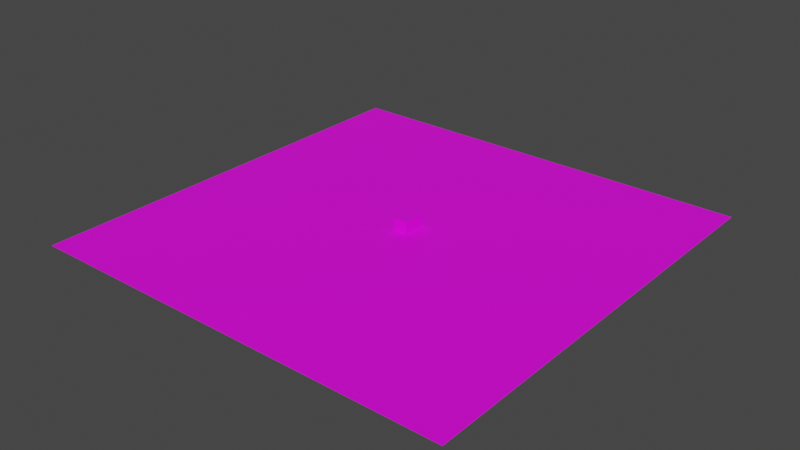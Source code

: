 # Source: nk_test.blend  (saved by Blender 4.0.36; exported with 4.5.12 LTS)
import bpy
from mathutils import Matrix  # noqa: F401  (used for matrix-valued properties, if any)

bpy.ops.wm.read_factory_settings(use_empty=True)
scene = bpy.context.scene
scene.name = 'Scene'

# ---- collections
col_collection = bpy.data.collections.new('Collection'); scene.collection.children.link(col_collection)

# ---- images (referenced by path relative to the original .blend; pixels are not part of the script)
import os
ASSET_DIR = os.environ.get("B2B_ASSET_DIR", "")  # directory of the original .blend (textures are referenced by path, not embedded)
HERE = os.path.dirname(os.path.abspath(__file__))  # packed textures are extracted next to this script under _unpacked/

def load_image(name, relpath, width, height, colorspace="sRGB"):
    """Load a texture the original file referenced (path relative to the .blend, or extracted next to this script)."""
    p = next((c for c in (os.path.join(HERE, relpath), os.path.join(ASSET_DIR, relpath)) if relpath and os.path.exists(c)), "")
    if p:
        img = bpy.data.images.load(p, check_existing=True)
        img.name = name
    else:  # same state as the original file: an image datablock whose file is absent (Cycles renders it pink)
        img = bpy.data.images.new(name, width, height)
        img.source = "FILE"
        img.filepath = "//" + (relpath or name)
    img.colorspace_settings.name = colorspace
    return img
img_grass_png_001 = load_image('grass.png.001', 'grass.png', 1024, 1024, 'sRGB')
img_brick_png_001 = load_image('brick.png.001', 'brick.png', 1024, 1024, 'sRGB')
img_stone_png_001 = load_image('stone.png.001', 'stone.png', 1024, 1024, 'sRGB')

# ---- materials (node trees are filled in below, after node groups)
mat_grass = bpy.data.materials.new('grass')
mat_grass.alpha_threshold = 0.0
mat_grass.use_transparent_shadow = False
mat_grass.roughness = 0.5
mat_grass.line_color = (0.0, 0.0, 0.0, 1.0)
mat_brick = bpy.data.materials.new('brick')
mat_brick.use_transparent_shadow = False
mat_stone = bpy.data.materials.new('stone')
mat_stone.use_transparent_shadow = False

# ---- material node trees
mat_grass.use_nodes = True; mat_grass.node_tree.nodes.clear()
_N = mat_grass.node_tree.nodes; _L = mat_grass.node_tree.links
n0 = _N.new('ShaderNodeOutputMaterial'); n0.name = 'Material Output'; n0.location = (300, 300)
n1 = _N.new('ShaderNodeBsdfPrincipled'); n1.name = 'Principled BSDF'; n1.location = (10, 300)
n1.distribution = 'GGX'
n1.subsurface_method = 'RANDOM_WALK_SKIN'
n1.inputs[3].default_value = 1.45
n1.inputs[27].default_value = (0.0, 0.0, 0.0, 1.0)
n1.inputs[28].default_value = 1.0
n2 = _N.new('ShaderNodeTexImage'); n2.name = 'Image Texture'; n2.location = (-280, 280)
n2.image = img_grass_png_001
_L.new(n1.outputs[0], n0.inputs[0])
_L.new(n2.outputs[0], n1.inputs[0])
n0.is_active_output = True
mat_brick.use_nodes = True; mat_brick.node_tree.nodes.clear()
_N = mat_brick.node_tree.nodes; _L = mat_brick.node_tree.links
n0 = _N.new('ShaderNodeBsdfPrincipled'); n0.name = 'Principled BSDF'; n0.location = (10, 300)
n0.distribution = 'GGX'
n0.subsurface_method = 'RANDOM_WALK_SKIN'
n0.inputs[3].default_value = 1.45
n0.inputs[27].default_value = (0.0, 0.0, 0.0, 1.0)
n0.inputs[28].default_value = 1.0
n1 = _N.new('ShaderNodeOutputMaterial'); n1.name = 'Material Output'; n1.location = (300, 300)
n2 = _N.new('ShaderNodeTexImage'); n2.name = 'Image Texture'; n2.location = (-280, 280)
n2.image = img_brick_png_001
_L.new(n0.outputs[0], n1.inputs[0])
_L.new(n2.outputs[0], n0.inputs[0])
n1.is_active_output = True
mat_stone.use_nodes = True; mat_stone.node_tree.nodes.clear()
_N = mat_stone.node_tree.nodes; _L = mat_stone.node_tree.links
n0 = _N.new('ShaderNodeBsdfPrincipled'); n0.name = 'Principled BSDF'; n0.location = (10, 300)
n0.distribution = 'GGX'
n0.subsurface_method = 'RANDOM_WALK_SKIN'
n0.inputs[3].default_value = 1.45
n0.inputs[27].default_value = (0.0, 0.0, 0.0, 1.0)
n0.inputs[28].default_value = 1.0
n1 = _N.new('ShaderNodeOutputMaterial'); n1.name = 'Material Output'; n1.location = (300, 300)
n2 = _N.new('ShaderNodeTexImage'); n2.name = 'Image Texture'; n2.location = (-280, 280)
n2.image = img_stone_png_001
_L.new(n0.outputs[0], n1.inputs[0])
_L.new(n2.outputs[0], n0.inputs[0])
n1.is_active_output = True

# ---- world
world_world = bpy.data.worlds.new('World'); scene.world = world_world
world_world.use_nodes = True; world_world.node_tree.nodes.clear()
_N = world_world.node_tree.nodes; _L = world_world.node_tree.links
n0 = _N.new('ShaderNodeOutputWorld'); n0.name = 'World Output'; n0.location = (300, 300)
n1 = _N.new('ShaderNodeBackground'); n1.name = 'Background'; n1.location = (10, 300)
n1.inputs[0].default_value = (0.05088, 0.05088, 0.05088, 1.0)
_L.new(n1.outputs[0], n0.inputs[0])
n0.is_active_output = True
world_world.color = (0.05088, 0.05088, 0.05088)
world_world.use_sun_shadow = False
world_world.sun_shadow_jitter_overblur = 0.0

# ---- meshes
me_plane = bpy.data.meshes.new('Plane')
me_plane.from_pydata([(-1.0, -1.0, 0.0), (1.0, -1.0, 0.0), (-1.0, 1.0, 0.0), (1.0, 1.0, 0.0)], [], [(0, 1, 3, 2)])
_uv = me_plane.uv_layers.new(name='UVMap')
_uv.uv.foreach_set('vector', [0.0, 0.0, 1.0, 0.0, 1.0, 1.0, 0.0, 1.0])
me_plane.materials.append(mat_grass)
me_plane.update()
me_cube_015 = bpy.data.meshes.new('Cube.015')
me_cube_015.from_pydata([(-1.0, -1.0, -1.0), (-1.0, 1.0, -1.0), (6.0, -1.0, -1.0), (6.0, -1.0, 1.0), (6.0, 1.0, -1.0), (6.0, 1.0, 1.0), (8.0, -1.0, -1.0), (8.0, -1.0, 1.0), (8.0, 1.0, -1.0), (8.0, 1.0, 1.0), (6.0, -9.0, -1.0), (6.0, -9.0, 1.0), (8.0, -9.0, -1.0), (8.0, -9.0, 1.0), (6.0, -11.0, -1.0), (6.0, -11.0, 1.0), (8.0, -11.0, -1.0), (8.0, -11.0, 1.0), (-4.0, -9.0, -1.0), (-4.0, -9.0, 3.0), (-4.0, -11.0, -1.0), (-4.0, -11.0, 3.0), (-6.0, -9.0, -1.0), (-6.0, -9.0, 3.0), (-6.0, -11.0, -1.0), (-6.0, -11.0, 3.0), (-4.0, -1.0, -1.0), (-4.0, -1.0, 5.0), (-6.0, -1.0, -1.0), (-6.0, -1.0, 5.0), (-4.0, 1.0, -1.0), (-4.0, 1.0, 5.0), (-6.0, 1.0, -1.0), (-6.0, 1.0, 5.0)], [], [(4, 1, 5), (0, 3, 5, 1), (5, 3, 7, 9), (1, 4, 2, 0), (3, 0, 2), (8, 9, 7, 6), (4, 5, 9, 8), (6, 7, 13, 12), (2, 4, 8, 6), (13, 11, 15, 17), (7, 3, 11, 13), (3, 2, 10, 11), (2, 6, 12, 10), (15, 14, 16, 17), (11, 10, 18, 19), (10, 12, 16, 14), (12, 13, 17, 16), (20, 21, 25, 24), (10, 14, 20, 18), (15, 11, 19, 21), (14, 15, 21, 20), (23, 22, 24, 25), (21, 19, 23, 25), (22, 23, 29, 28), (18, 20, 24, 22), (26, 28, 32, 30), (18, 22, 28, 26), (19, 18, 26, 27), (23, 19, 27, 29), (31, 30, 32, 33), (28, 29, 33, 32), (29, 27, 31, 33), (27, 26, 30, 31)])
_uv = me_cube_015.uv_layers.new(name='UVMap')
_uv.uv.foreach_set('vector', [0.375, 0.5, 0.125, 0.5, 0.625, 0.5, 0.125, 0.75, 0.625, 0.75, 0.625, 0.5, 0.125, 0.5, 0.625, 0.5, 0.625, 0.75, 0.625, 0.75, 0.625, 0.5, 0.125, 0.5, 0.375, 0.5, 0.375, 0.75, 0.125, 0.75, 0.625, 0.75, 0.125, 0.75, 0.375, 0.75, 0.375, 0.5, 0.625, 0.5, 0.625, 0.75, 0.375, 0.75, 0.375, 0.5, 0.625, 0.5, 0.625, 0.5, 0.375, 0.5, 0.375, 0.75, 0.625, 0.75, 0.625, 0.75, 0.375, 0.75, 0.375, 0.75, 0.375, 0.5, 0.375, 0.5, 0.375, 0.75, 0.625, 0.75, 0.625, 0.75, 0.625, 0.75, 0.625, 0.75, 0.625, 0.75, 0.625, 0.75, 0.625, 0.75, 0.625, 0.75, 0.625, 0.75, 0.375, 0.75, 0.375, 0.75, 0.625, 0.75, 0.375, 0.75, 0.375, 0.75, 0.375, 0.75, 0.375, 0.75, 0.625, 0.75, 0.375, 0.75, 0.375, 0.75, 0.625, 0.75, 0.625, 0.75, 0.375, 0.75, 0.375, 0.75, 0.625, 0.75, 0.375, 0.75, 0.375, 0.75, 0.375, 0.75, 0.375, 0.75, 0.375, 0.75, 0.625, 0.75, 0.625, 0.75, 0.375, 0.75, 0.375, 0.75, 0.625, 0.75, 0.625, 0.75, 0.375, 0.75, 0.375, 0.75, 0.375, 0.75, 0.375, 0.75, 0.375, 0.75, 0.625, 0.75, 0.625, 0.75, 0.625, 0.75, 0.625, 0.75, 0.375, 0.75, 0.625, 0.75, 0.625, 0.75, 0.375, 0.75, 0.625, 0.75, 0.375, 0.75, 0.375, 0.75, 0.625, 0.75, 0.625, 0.75, 0.625, 0.75, 0.625, 0.75, 0.625, 0.75, 0.375, 0.75, 0.625, 0.75, 0.625, 0.75, 0.375, 0.75, 0.375, 0.75, 0.375, 0.75, 0.375, 0.75, 0.375, 0.75, 0.375, 0.75, 0.375, 0.75, 0.375, 0.75, 0.375, 0.75, 0.375, 0.75, 0.375, 0.75, 0.375, 0.75, 0.375, 0.75, 0.625, 0.75, 0.375, 0.75, 0.375, 0.75, 0.625, 0.75, 0.625, 0.75, 0.625, 0.75, 0.625, 0.75, 0.625, 0.75, 0.625, 0.75, 0.375, 0.75, 0.375, 0.75, 0.625, 0.75, 0.375, 0.75, 0.625, 0.75, 0.625, 0.75, 0.375, 0.75, 0.625, 0.75, 0.625, 0.75, 0.625, 0.75, 0.625, 0.75, 0.625, 0.75, 0.375, 0.75, 0.375, 0.75, 0.625, 0.75])
me_cube_015.materials.append(mat_brick)
me_cube_015.update()
me_cube_016 = bpy.data.meshes.new('Cube.016')
me_cube_016.from_pydata([(-2.0, -4.0, -1.0), (-2.0, -4.0, 5.0), (-2.0, 8.0, -1.0), (-2.0, 8.0, 5.0), (12.0, -4.0, -1.0), (12.0, -4.0, 5.0), (12.0, 8.0, -1.0), (12.0, 8.0, 5.0)], [], [(0, 1, 3, 2), (2, 3, 7, 6), (6, 7, 5, 4), (4, 5, 1, 0), (2, 6, 4, 0), (7, 3, 1, 5)])
_uv = me_cube_016.uv_layers.new(name='UVMap')
_uv.uv.foreach_set('vector', [0.375, 0.0, 0.625, 0.0, 0.625, 0.25, 0.375, 0.25, 0.375, 0.25, 0.625, 0.25, 0.625, 0.5, 0.375, 0.5, 0.375, 0.5, 0.625, 0.5, 0.625, 0.75, 0.375, 0.75, 0.375, 0.75, 0.625, 0.75, 0.625, 1.0, 0.375, 1.0, 0.125, 0.5, 0.375, 0.5, 0.375, 0.75, 0.125, 0.75, 0.625, 0.5, 0.875, 0.5, 0.875, 0.75, 0.625, 0.75])
me_cube_016.materials.append(mat_stone)
me_cube_016.update()
me_cube_017 = bpy.data.meshes.new('Cube.017')
me_cube_017.from_pydata([(-1.0, -1.0, -1.0), (-1.0, -1.0, -0.5), (-1.0, 9.0, -1.0), (-1.0, 9.0, -0.5), (0.0, -1.0, -1.0), (0.0, -1.0, -0.5), (0.0, 9.0, -1.0), (0.0, 9.0, -0.5), (-1.0, 10.0, -1.0), (-1.0, 10.0, -0.5), (0.0, 10.0, -1.0), (0.0, 10.0, -0.5), (12.0, 9.0, -1.0), (12.0, 9.0, -0.5), (12.0, 10.0, -1.0), (12.0, 10.0, -0.5), (13.0, 9.0, -1.0), (13.0, 9.0, -0.5), (13.0, 10.0, -1.0), (13.0, 10.0, -0.5), (12.0, -1.0, -1.0), (12.0, -1.0, -0.5), (13.0, -1.0, -1.0), (13.0, -1.0, -0.5)], [], [(0, 1, 3, 2), (3, 7, 11, 9), (6, 7, 5, 4), (4, 5, 1, 0), (2, 6, 4, 0), (7, 3, 1, 5), (8, 9, 11, 10), (2, 3, 9, 8), (11, 7, 13, 15), (6, 2, 8, 10), (13, 12, 20, 21), (6, 10, 14, 12), (7, 6, 12, 13), (10, 11, 15, 14), (17, 16, 18, 19), (12, 14, 18, 16), (14, 15, 19, 18), (15, 13, 17, 19), (21, 20, 22, 23), (12, 16, 22, 20), (16, 17, 23, 22), (17, 13, 21, 23)])
_uv = me_cube_017.uv_layers.new(name='UVMap')
_uv.uv.foreach_set('vector', [0.375, 0.0, 0.625, 0.0, 0.625, 0.25, 0.375, 0.25, 0.875, 0.5, 0.625, 0.5, 0.625, 0.5, 0.875, 0.5, 0.375, 0.5, 0.625, 0.5, 0.625, 0.75, 0.375, 0.75, 0.375, 0.75, 0.625, 0.75, 0.625, 1.0, 0.375, 1.0, 0.125, 0.5, 0.375, 0.5, 0.375, 0.75, 0.125, 0.75, 0.625, 0.5, 0.875, 0.5, 0.875, 0.75, 0.625, 0.75, 0.375, 0.25, 0.625, 0.25, 0.625, 0.5, 0.375, 0.5, 0.375, 0.25, 0.625, 0.25, 0.625, 0.25, 0.375, 0.25, 0.625, 0.5, 0.625, 0.5, 0.625, 0.5, 0.625, 0.5, 0.375, 0.5, 0.125, 0.5, 0.125, 0.5, 0.375, 0.5, 0.625, 0.5, 0.375, 0.5, 0.375, 0.5, 0.625, 0.5, 0.375, 0.5, 0.375, 0.5, 0.375, 0.5, 0.375, 0.5, 0.625, 0.5, 0.375, 0.5, 0.375, 0.5, 0.625, 0.5, 0.375, 0.5, 0.625, 0.5, 0.625, 0.5, 0.375, 0.5, 0.625, 0.5, 0.375, 0.5, 0.375, 0.5, 0.625, 0.5, 0.375, 0.5, 0.375, 0.5, 0.375, 0.5, 0.375, 0.5, 0.375, 0.5, 0.625, 0.5, 0.625, 0.5, 0.375, 0.5, 0.625, 0.5, 0.625, 0.5, 0.625, 0.5, 0.625, 0.5, 0.625, 0.5, 0.375, 0.5, 0.375, 0.5, 0.625, 0.5, 0.375, 0.5, 0.375, 0.5, 0.375, 0.5, 0.375, 0.5, 0.375, 0.5, 0.625, 0.5, 0.625, 0.5, 0.375, 0.5, 0.625, 0.5, 0.625, 0.5, 0.625, 0.5, 0.625, 0.5])
me_cube_017.materials.append(mat_stone)
me_cube_017.update()
me_cube_019 = bpy.data.meshes.new('Cube.019')
me_cube_019.from_pydata([(-1.0, -1.0, 0.0), (-1.0, -1.0, 13.0), (-1.0, 25.0, 0.0), (-1.0, 25.0, 13.0), (0.0, -1.0, 0.0), (0.0, -1.0, 13.0), (0.0, 25.0, 0.0), (0.0, 25.0, 13.0)], [], [(0, 1, 3, 2), (2, 3, 7, 6), (6, 7, 5, 4), (4, 5, 1, 0), (2, 6, 4, 0), (7, 3, 1, 5)])
_uv = me_cube_019.uv_layers.new(name='UVMap')
_uv.uv.foreach_set('vector', [0.375, 0.0, 0.625, 0.0, 0.625, 0.25, 0.375, 0.25, 0.375, 0.25, 0.625, 0.25, 0.625, 0.5, 0.375, 0.5, 0.375, 0.5, 0.625, 0.5, 0.625, 0.75, 0.375, 0.75, 0.375, 0.75, 0.625, 0.75, 0.625, 1.0, 0.375, 1.0, 0.125, 0.5, 0.375, 0.5, 0.375, 0.75, 0.125, 0.75, 0.625, 0.5, 0.875, 0.5, 0.875, 0.75, 0.625, 0.75])
me_cube_019.materials.append(mat_brick)
me_cube_019.update()
me_cube_020 = bpy.data.meshes.new('Cube.020')
me_cube_020.from_pydata([(-1.0, -1.0, 0.0), (-1.0, -1.0, 13.0), (-1.0, 0.0, 0.0), (-1.0, 0.0, 13.0), (13.0, -1.0, 0.0), (13.0, -1.0, 13.0), (13.0, 0.0, 0.0), (13.0, 0.0, 13.0)], [], [(0, 1, 3, 2), (2, 3, 7, 6), (6, 7, 5, 4), (4, 5, 1, 0), (2, 6, 4, 0), (7, 3, 1, 5)])
_uv = me_cube_020.uv_layers.new(name='UVMap')
_uv.uv.foreach_set('vector', [0.375, 0.0, 0.625, 0.0, 0.625, 0.25, 0.375, 0.25, 0.375, 0.25, 0.625, 0.25, 0.625, 0.5, 0.375, 0.5, 0.375, 0.5, 0.625, 0.5, 0.625, 0.75, 0.375, 0.75, 0.375, 0.75, 0.625, 0.75, 0.625, 1.0, 0.375, 1.0, 0.125, 0.5, 0.375, 0.5, 0.375, 0.75, 0.125, 0.75, 0.625, 0.5, 0.875, 0.5, 0.875, 0.75, 0.625, 0.75])
me_cube_020.materials.append(mat_brick)
me_cube_020.update()
me_cube_021 = bpy.data.meshes.new('Cube.021')
me_cube_021.from_pydata([(-1.0, -1.0, 0.0), (-1.0, -1.0, 13.0), (-1.0, 0.0, 0.0), (-1.0, 0.0, 13.0), (13.0, -1.0, 0.0), (13.0, -1.0, 13.0), (13.0, 0.0, 0.0), (13.0, 0.0, 13.0)], [], [(0, 1, 3, 2), (2, 3, 7, 6), (6, 7, 5, 4), (4, 5, 1, 0), (2, 6, 4, 0), (7, 3, 1, 5)])
_uv = me_cube_021.uv_layers.new(name='UVMap')
_uv.uv.foreach_set('vector', [0.375, 0.0, 0.625, 0.0, 0.625, 0.25, 0.375, 0.25, 0.375, 0.25, 0.625, 0.25, 0.625, 0.5, 0.375, 0.5, 0.375, 0.5, 0.625, 0.5, 0.625, 0.75, 0.375, 0.75, 0.375, 0.75, 0.625, 0.75, 0.625, 1.0, 0.375, 1.0, 0.125, 0.5, 0.375, 0.5, 0.375, 0.75, 0.125, 0.75, 0.625, 0.5, 0.875, 0.5, 0.875, 0.75, 0.625, 0.75])
me_cube_021.materials.append(mat_brick)
me_cube_021.update()
me_cube_022 = bpy.data.meshes.new('Cube.022')
me_cube_022.from_pydata([(-1.0, -1.0, 0.0), (-1.0, -1.0, 13.0), (-1.0, 25.0, 0.0), (-1.0, 25.0, 13.0), (0.0, -1.0, 0.0), (0.0, -1.0, 13.0), (0.0, 25.0, 0.0), (0.0, 25.0, 13.0)], [], [(0, 1, 3, 2), (2, 3, 7, 6), (6, 7, 5, 4), (4, 5, 1, 0), (2, 6, 4, 0), (7, 3, 1, 5)])
_uv = me_cube_022.uv_layers.new(name='UVMap')
_uv.uv.foreach_set('vector', [0.375, 0.0, 0.625, 0.0, 0.625, 0.25, 0.375, 0.25, 0.375, 0.25, 0.625, 0.25, 0.625, 0.5, 0.375, 0.5, 0.375, 0.5, 0.625, 0.5, 0.625, 0.75, 0.375, 0.75, 0.375, 0.75, 0.625, 0.75, 0.625, 1.0, 0.375, 1.0, 0.125, 0.5, 0.375, 0.5, 0.375, 0.75, 0.125, 0.75, 0.625, 0.5, 0.875, 0.5, 0.875, 0.75, 0.625, 0.75])
me_cube_022.materials.append(mat_brick)
me_cube_022.update()
me_cube_023 = bpy.data.meshes.new('Cube.023')
me_cube_023.from_pydata([(-1.0, -1.0, -1.0), (-1.0, -1.0, -0.5), (-1.0, 1.0, -1.0), (-1.0, 1.0, -0.5), (1.0, -1.0, -1.0), (1.0, -1.0, -0.5), (1.0, 1.0, -1.0), (1.0, 1.0, -0.5), (-1.0, 3.0, -1.0), (-1.0, 3.0, -0.5), (1.0, 3.0, -1.0), (1.0, 3.0, -0.5), (-1.0, 1.0, 0.0), (1.0, 1.0, 0.0), (-1.0, 3.0, 0.0), (1.0, 3.0, 0.0)], [], [(0, 1, 3, 2), (3, 7, 13, 12), (6, 7, 5, 4), (4, 5, 1, 0), (2, 6, 4, 0), (7, 3, 1, 5), (8, 9, 11, 10), (2, 3, 9, 8), (7, 6, 10, 11), (6, 2, 8, 10), (12, 13, 15, 14), (7, 11, 15, 13), (11, 9, 14, 15), (9, 3, 12, 14)])
_uv = me_cube_023.uv_layers.new(name='UVMap')
_uv.uv.foreach_set('vector', [0.375, 0.0, 0.625, 0.0, 0.625, 0.25, 0.375, 0.25, 0.875, 0.5, 0.625, 0.5, 0.625, 0.5, 0.875, 0.5, 0.375, 0.5, 0.625, 0.5, 0.625, 0.75, 0.375, 0.75, 0.375, 0.75, 0.625, 0.75, 0.625, 1.0, 0.375, 1.0, 0.125, 0.5, 0.375, 0.5, 0.375, 0.75, 0.125, 0.75, 0.625, 0.5, 0.875, 0.5, 0.875, 0.75, 0.625, 0.75, 0.375, 0.25, 0.625, 0.25, 0.625, 0.5, 0.375, 0.5, 0.375, 0.25, 0.625, 0.25, 0.625, 0.25, 0.375, 0.25, 0.625, 0.5, 0.375, 0.5, 0.375, 0.5, 0.625, 0.5, 0.375, 0.5, 0.125, 0.5, 0.125, 0.5, 0.375, 0.5, 0.875, 0.5, 0.625, 0.5, 0.625, 0.5, 0.875, 0.5, 0.625, 0.5, 0.625, 0.5, 0.625, 0.5, 0.625, 0.5, 0.625, 0.5, 0.625, 0.25, 0.625, 0.25, 0.625, 0.5, 0.625, 0.25, 0.625, 0.25, 0.625, 0.25, 0.625, 0.25])
me_cube_023.update()
me_cube_024 = bpy.data.meshes.new('Cube.024')
me_cube_024.from_pydata([(-1.0, -1.0, 0.0), (-1.0, -1.0, 1.0), (-1.0, 25.0, 0.0), (-1.0, 25.0, 1.0), (15.0, -1.0, 0.0), (15.0, -1.0, 1.0), (15.0, 25.0, 0.0), (15.0, 25.0, 1.0)], [], [(0, 1, 3, 2), (2, 3, 7, 6), (6, 7, 5, 4), (4, 5, 1, 0), (2, 6, 4, 0), (7, 3, 1, 5)])
_uv = me_cube_024.uv_layers.new(name='UVMap')
_uv.uv.foreach_set('vector', [0.375, 0.0, 0.625, 0.0, 0.625, 0.25, 0.375, 0.25, 0.375, 0.25, 0.625, 0.25, 0.625, 0.5, 0.375, 0.5, 0.375, 0.5, 0.625, 0.5, 0.625, 0.75, 0.375, 0.75, 0.375, 0.75, 0.625, 0.75, 0.625, 1.0, 0.375, 1.0, 0.125, 0.5, 0.375, 0.5, 0.375, 0.75, 0.125, 0.75, 0.625, 0.5, 0.875, 0.5, 0.875, 0.75, 0.625, 0.75])
me_cube_024.materials.append(mat_brick)
me_cube_024.update()
me_cube_025 = bpy.data.meshes.new('Cube.025')
me_cube_025.from_pydata([(-1.0, -1.0, -1.0), (-1.0, -1.0, 0.0), (-1.0, 1.0, -1.0), (-1.0, 1.0, 0.0), (1.0, -1.0, -1.0), (1.0, -1.0, 0.0), (1.0, 1.0, -1.0), (1.0, 1.0, 0.0), (-1.0, 3.0, -1.0), (-1.0, 3.0, 0.0), (1.0, 3.0, -1.0), (1.0, 3.0, 0.0), (-1.0, 1.0, 0.5), (1.0, 1.0, 0.5), (-1.0, 3.0, 0.5), (1.0, 3.0, 0.5)], [], [(0, 1, 3, 2), (3, 7, 13, 12), (6, 7, 5, 4), (4, 5, 1, 0), (2, 6, 4, 0), (7, 3, 1, 5), (8, 9, 11, 10), (2, 3, 9, 8), (7, 6, 10, 11), (6, 2, 8, 10), (12, 13, 15, 14), (7, 11, 15, 13), (11, 9, 14, 15), (9, 3, 12, 14)])
_uv = me_cube_025.uv_layers.new(name='UVMap')
_uv.uv.foreach_set('vector', [0.375, 0.0, 0.625, 0.0, 0.625, 0.25, 0.375, 0.25, 0.875, 0.5, 0.625, 0.5, 0.625, 0.5, 0.875, 0.5, 0.375, 0.5, 0.625, 0.5, 0.625, 0.75, 0.375, 0.75, 0.375, 0.75, 0.625, 0.75, 0.625, 1.0, 0.375, 1.0, 0.125, 0.5, 0.375, 0.5, 0.375, 0.75, 0.125, 0.75, 0.625, 0.5, 0.875, 0.5, 0.875, 0.75, 0.625, 0.75, 0.375, 0.25, 0.625, 0.25, 0.625, 0.5, 0.375, 0.5, 0.375, 0.25, 0.625, 0.25, 0.625, 0.25, 0.375, 0.25, 0.625, 0.5, 0.375, 0.5, 0.375, 0.5, 0.625, 0.5, 0.375, 0.5, 0.125, 0.5, 0.125, 0.5, 0.375, 0.5, 0.875, 0.5, 0.625, 0.5, 0.625, 0.5, 0.875, 0.5, 0.625, 0.5, 0.625, 0.5, 0.625, 0.5, 0.625, 0.5, 0.625, 0.5, 0.625, 0.25, 0.625, 0.25, 0.625, 0.5, 0.625, 0.25, 0.625, 0.25, 0.625, 0.25, 0.625, 0.25])
me_cube_025.update()

# ---- objects
ob_plane = bpy.data.objects.new('Plane', me_plane)
ob_cube = bpy.data.objects.new('Cube', me_cube_015)
ob_cube_001 = bpy.data.objects.new('Cube.001', me_cube_016)
ob_cube_002 = bpy.data.objects.new('Cube.002', me_cube_017)
ob_cube_003 = bpy.data.objects.new('Cube.003', me_cube_019)
ob_cube_004 = bpy.data.objects.new('Cube.004', me_cube_020)
ob_cube_005 = bpy.data.objects.new('Cube.005', me_cube_021)
ob_cube_006 = bpy.data.objects.new('Cube.006', me_cube_022)
ob_cube_007 = bpy.data.objects.new('Cube.007', me_cube_023)
ob_cube_008 = bpy.data.objects.new('Cube.008', me_cube_024)
ob_cube_009 = bpy.data.objects.new('Cube.009', me_cube_025)

# ---- transforms, parenting, visibility, modifiers, constraints
ob_plane.location = (-1.0, -3.0, 0.0)
ob_plane.scale = (250.0, 250.0, 250.0)
ob_cube.location = (-4.47e-08, 7.0, 1.0)
ob_cube_001.location = (-4.0, 12.0, 1.0)
ob_cube_002.location = (-5.0, 10.0, 7.0)
ob_cube_003.location = (-6.0, -4.0, 0.0)
ob_cube_004.location = (-5.0, -4.0, 0.0)
ob_cube_005.location = (-5.0, 21.0, 0.0)
ob_cube_006.location = (9.0, -4.0, 0.0)
ob_cube_007.location = (-0.4837, 13.67, 7.0)
ob_cube_007.rotation_euler = (0.0, -0.0, 0.4363)
ob_cube_008.location = (-6.0, -4.0, 13.0)
ob_cube_009.location = (0.4837, 16.33, 7.0)
ob_cube_009.rotation_euler = (0.0, -0.0, -2.705)

# ---- collection membership
col_collection.objects.link(ob_plane)
col_collection.objects.link(ob_cube)
col_collection.objects.link(ob_cube_001)
col_collection.objects.link(ob_cube_002)
col_collection.objects.link(ob_cube_003)
col_collection.objects.link(ob_cube_004)
col_collection.objects.link(ob_cube_005)
col_collection.objects.link(ob_cube_006)
col_collection.objects.link(ob_cube_007)
col_collection.objects.link(ob_cube_008)
col_collection.objects.link(ob_cube_009)

# ---- scene / render settings (as saved in the file)
scene.frame_start = 1; scene.frame_end = 250; scene.frame_set(1)
scene.render.engine = 'BLENDER_EEVEE_NEXT'
scene.cycles.sampling_pattern = 'TABULATED_SOBOL'
scene.view_settings.view_transform = 'Filmic'
bpy.context.view_layer.update()

# ---- added for rendering (the .blend has no active camera and no usable light): camera, sun
cam_auto = bpy.data.cameras.new('AutoCamera')
cam_auto.lens = 50.0
cam_auto.sensor_width = 36.0
cam_auto.clip_end = 11484.0
ob_auto_camera = bpy.data.objects.new('AutoCamera', cam_auto)
scene.collection.objects.link(ob_auto_camera)
ob_auto_camera.location = (653.361, -788.233, 530.489)
ob_auto_camera.rotation_euler = (1.09748, -7.21219e-08, 0.694738)
scene.camera = ob_auto_camera
light_auto_sun = bpy.data.lights.new('AutoSun', 'SUN')
light_auto_sun.energy = 3.0
light_auto_sun.angle = 0.0523599
ob_auto_sun = bpy.data.objects.new('AutoSun', light_auto_sun)
scene.collection.objects.link(ob_auto_sun)
ob_auto_sun.rotation_euler = (0.872665, 0.174533, 0.523599)
bpy.context.view_layer.update()
